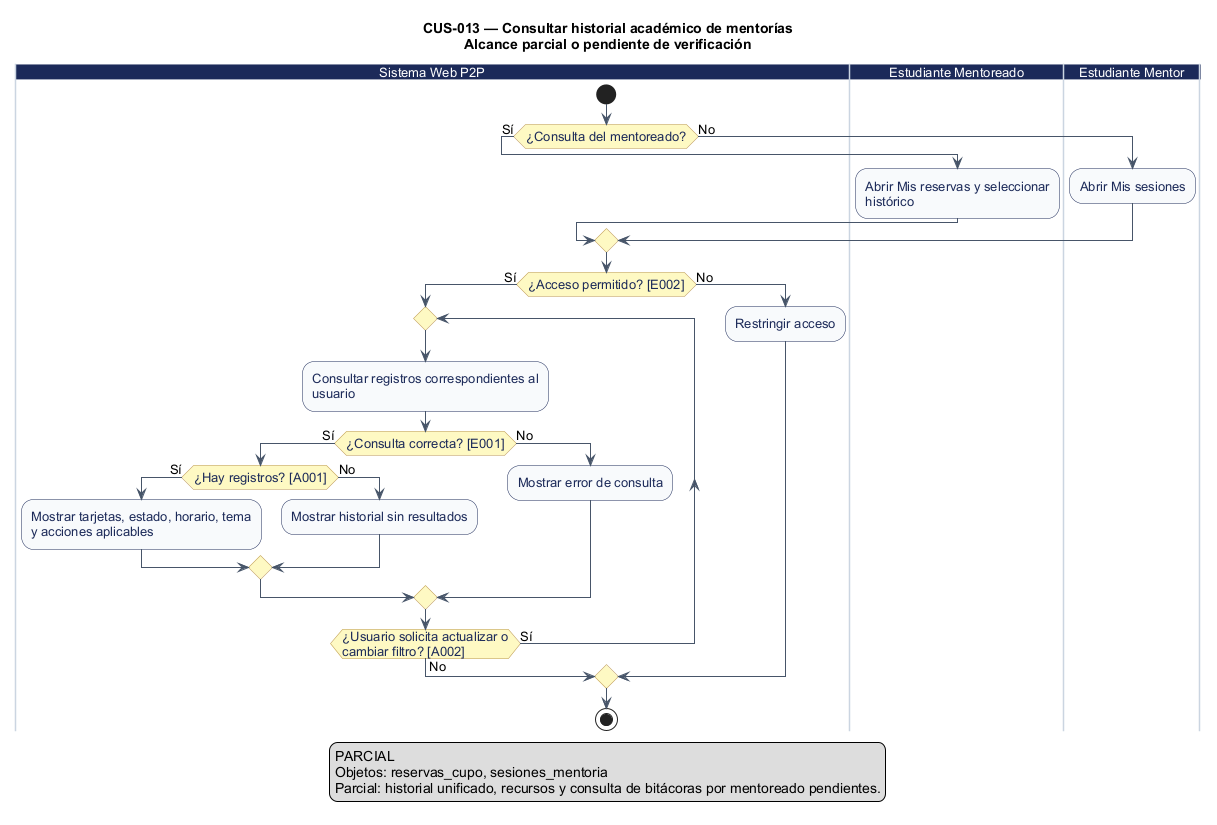

The diagram above was rendered by PlantUML. Its source (embedded in the PNG):
@startuml
' CUS-013 — Consultar historial académico de mentorías
' Estado: Implementación parcial: historial de reservas y sesiones
' Fuente: catálogo consolidado DOC-H02, línea base 044d2a8.
' Los reintentos no explícitos se realizan desde la interfaz; el diagrama no certifica implementación.
' Las ramas de entrada representan interacciones independientes; no requieren simultaneidad.
title CUS-013 — Consultar historial académico de mentorías\nAlcance parcial o pendiente de verificación
skinparam shadowing false
skinparam defaultFontName Arial
skinparam defaultFontSize 13
skinparam ArrowColor #475569
skinparam activity {
  BackgroundColor #F8FAFC
  BorderColor #1C2A59
  FontColor #1C2A59
  DiamondBackgroundColor #FEF9C3
  DiamondBorderColor #B99451
}
skinparam swimlane {
  BorderColor #CBD5E1
  TitleBackgroundColor #1C2A59
  TitleFontColor #FFFFFF
}

|Sistema Web P2P|
start
if (¿Consulta del mentoreado?) then (Sí)
|Estudiante Mentoreado|
  :Abrir Mis reservas y seleccionar\nhistórico;
  else (No)
|Estudiante Mentor|
  :Abrir Mis sesiones;
endif
|Sistema Web P2P|
if (¿Acceso permitido? [E002]) then (Sí)
  repeat
    :Consultar registros correspondientes al\nusuario;
    if (¿Consulta correcta? [E001]) then (Sí)
      if (¿Hay registros? [A001]) then (Sí)
        :Mostrar tarjetas, estado, horario, tema\ny acciones aplicables;
        else (No)
        :Mostrar historial sin resultados;
      endif
      else (No)
      :Mostrar error de consulta;
    endif
  repeat while (¿Usuario solicita actualizar o\ncambiar filtro? [A002]) is (Sí) not (No)
  else (No)
  :Restringir acceso;
endif
stop

legend bottom
PARCIAL
Objetos: reservas_cupo, sesiones_mentoria
Parcial: historial unificado, recursos y consulta de bitácoras por mentoreado pendientes.
endlegend
@enduml